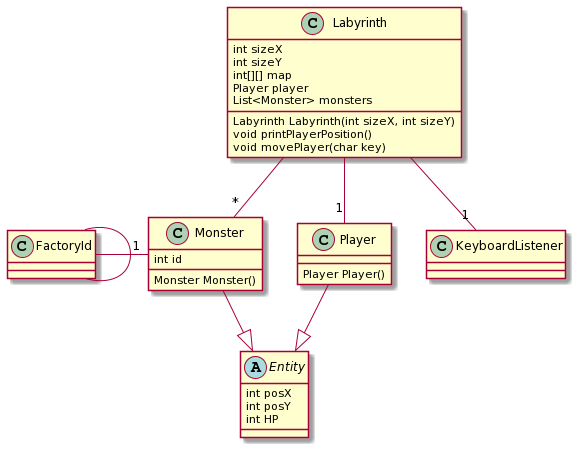

The diagram above was rendered by PlantUML. Its source (embedded in the PNG):
@startuml
abstract class "Entity" as e{
	int posX
    int posY
  	int HP
}

class "Player" as p{
	Player Player()
  	                                                   
}

class "Monster" as m{
  int id 
  Monster Monster()
}



class "KeyboardListener" as kl{

}

class "Labyrinth" as l{
    int sizeX
    int sizeY
    int[][] map
    Player player
    List<Monster> monsters
    
	Labyrinth Labyrinth(int sizeX, int sizeY)
    void printPlayerPosition()
    void movePlayer(char key)
}

class FactoryId{
 	
  
}

l --"1" kl
l --"1" p
p --|> e
m --|> e
l --"*" m
FactoryId - FactoryId
FactoryId -"1" m
@enduml